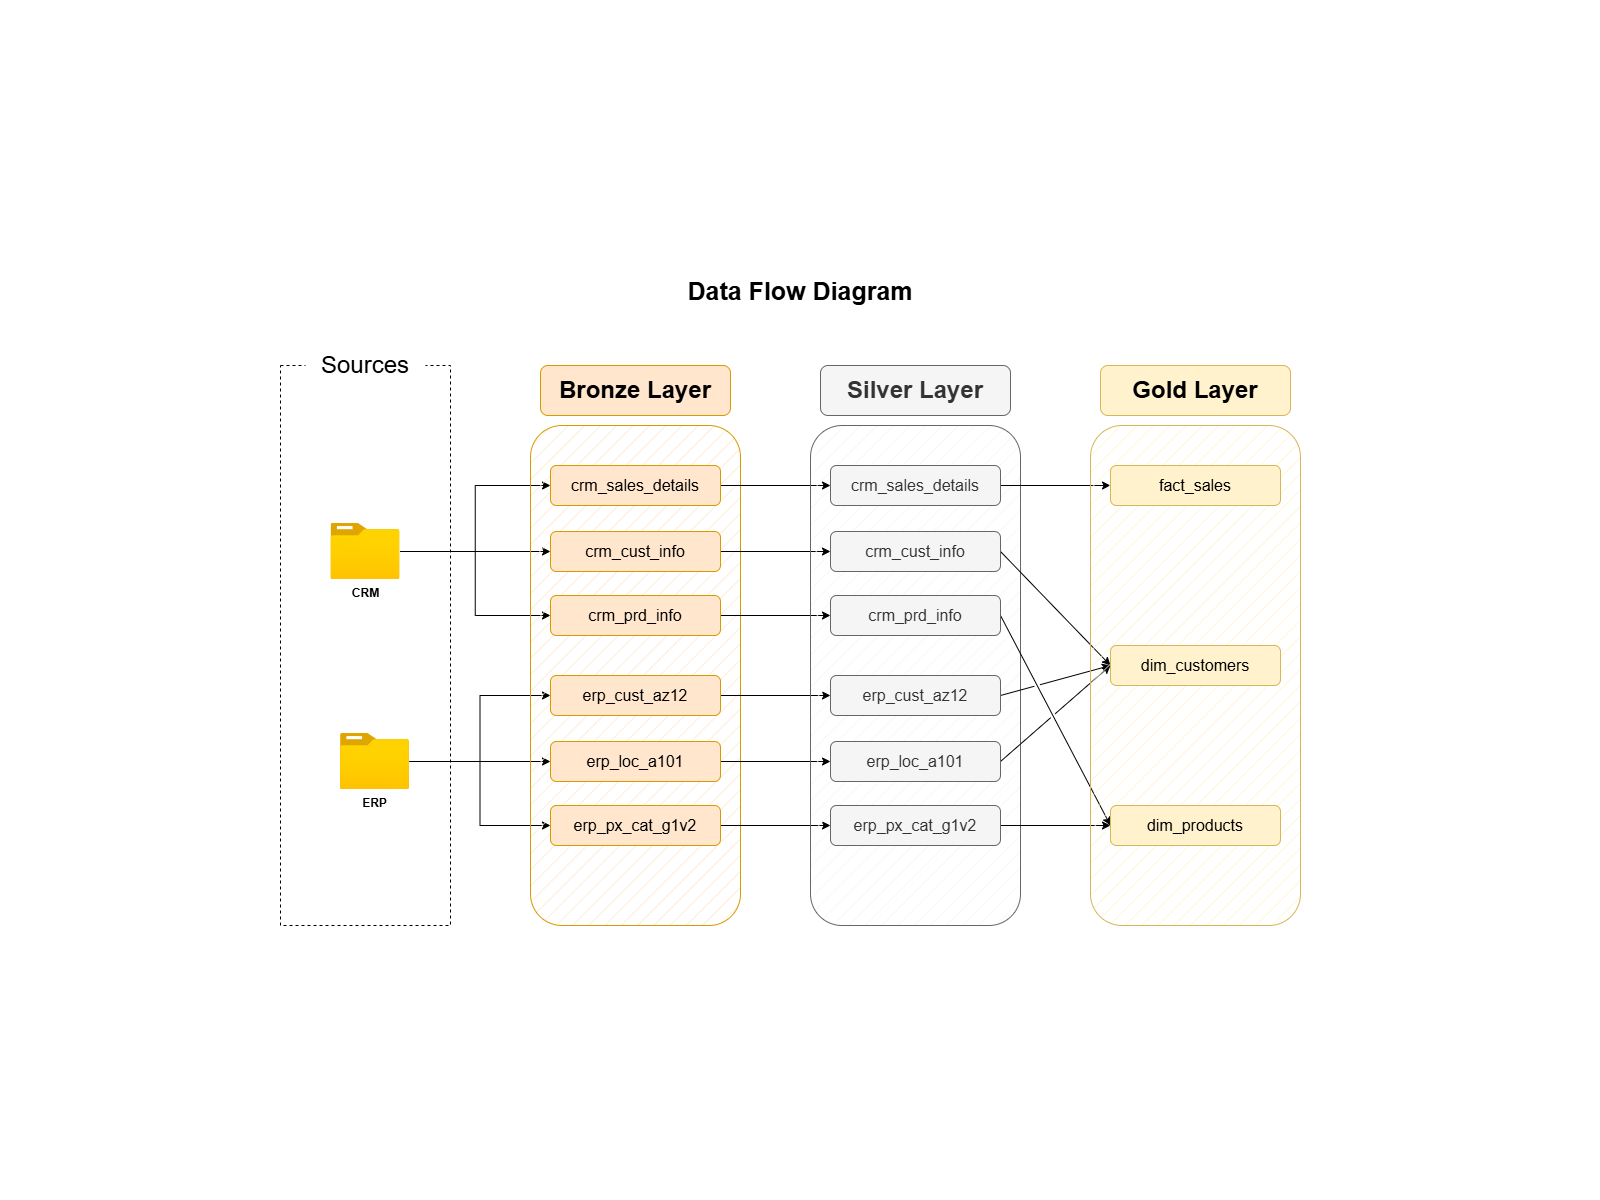

The diagram above was exported from draw.io. Its source (the exported page's mxGraphModel, read from the mxfile embedded in the PNG):
<mxGraphModel dx="2575" dy="1585" grid="1" gridSize="10" guides="1" tooltips="1" connect="1" arrows="1" fold="1" page="1" pageScale="1" pageWidth="1600" pageHeight="1200" math="0" shadow="0">
  <root>
    <mxCell id="0" />
    <mxCell id="1" parent="0" />
    <mxCell id="6bE6P_8RTUeMnH01p3er-1" parent="1" style="rounded=0;whiteSpace=wrap;html=1;fillColor=none;dashed=1;" value="" vertex="1">
      <mxGeometry height="560" width="170" x="280" y="365" as="geometry" />
    </mxCell>
    <mxCell id="6bE6P_8RTUeMnH01p3er-2" parent="1" style="rounded=1;whiteSpace=wrap;html=1;fillColor=default;strokeColor=none;" value="&lt;font style=&quot;font-size: 24px;&quot;&gt;Sources&lt;/font&gt;" vertex="1">
      <mxGeometry height="60" width="120" x="305" y="335" as="geometry" />
    </mxCell>
    <mxCell id="6bE6P_8RTUeMnH01p3er-10" edge="1" parent="1" source="6bE6P_8RTUeMnH01p3er-3" style="edgeStyle=orthogonalEdgeStyle;rounded=0;orthogonalLoop=1;jettySize=auto;html=1;" target="6bE6P_8RTUeMnH01p3er-8">
      <mxGeometry relative="1" as="geometry" />
    </mxCell>
    <mxCell id="6bE6P_8RTUeMnH01p3er-11" edge="1" parent="1" source="6bE6P_8RTUeMnH01p3er-3" style="edgeStyle=orthogonalEdgeStyle;rounded=0;orthogonalLoop=1;jettySize=auto;html=1;entryX=0;entryY=0.5;entryDx=0;entryDy=0;" target="6bE6P_8RTUeMnH01p3er-7">
      <mxGeometry relative="1" as="geometry" />
    </mxCell>
    <mxCell id="6bE6P_8RTUeMnH01p3er-12" edge="1" parent="1" source="6bE6P_8RTUeMnH01p3er-3" style="edgeStyle=orthogonalEdgeStyle;rounded=0;orthogonalLoop=1;jettySize=auto;html=1;entryX=0;entryY=0.5;entryDx=0;entryDy=0;" target="6bE6P_8RTUeMnH01p3er-9">
      <mxGeometry relative="1" as="geometry" />
    </mxCell>
    <mxCell id="6bE6P_8RTUeMnH01p3er-3" parent="1" style="image;aspect=fixed;html=1;points=[];align=center;fontSize=12;image=img/lib/azure2/general/Folder_Blank.svg;fontStyle=1" value="CRM" vertex="1">
      <mxGeometry height="56.00000000000001" width="69" x="330.5" y="523" as="geometry" />
    </mxCell>
    <mxCell id="6bE6P_8RTUeMnH01p3er-16" edge="1" parent="1" source="6bE6P_8RTUeMnH01p3er-4" style="edgeStyle=orthogonalEdgeStyle;rounded=0;orthogonalLoop=1;jettySize=auto;html=1;" target="6bE6P_8RTUeMnH01p3er-14">
      <mxGeometry relative="1" as="geometry" />
    </mxCell>
    <mxCell id="6bE6P_8RTUeMnH01p3er-17" edge="1" parent="1" source="6bE6P_8RTUeMnH01p3er-4" style="edgeStyle=orthogonalEdgeStyle;rounded=0;orthogonalLoop=1;jettySize=auto;html=1;entryX=0;entryY=0.5;entryDx=0;entryDy=0;" target="6bE6P_8RTUeMnH01p3er-13">
      <mxGeometry relative="1" as="geometry" />
    </mxCell>
    <mxCell id="6bE6P_8RTUeMnH01p3er-18" edge="1" parent="1" source="6bE6P_8RTUeMnH01p3er-4" style="edgeStyle=orthogonalEdgeStyle;rounded=0;orthogonalLoop=1;jettySize=auto;html=1;entryX=0;entryY=0.5;entryDx=0;entryDy=0;" target="6bE6P_8RTUeMnH01p3er-15">
      <mxGeometry relative="1" as="geometry" />
    </mxCell>
    <mxCell id="6bE6P_8RTUeMnH01p3er-4" parent="1" style="image;aspect=fixed;html=1;points=[];align=center;fontSize=12;image=img/lib/azure2/general/Folder_Blank.svg;fontStyle=1" value="ERP" vertex="1">
      <mxGeometry height="56.00000000000001" width="69" x="340" y="733" as="geometry" />
    </mxCell>
    <mxCell id="6bE6P_8RTUeMnH01p3er-5" parent="1" style="rounded=1;whiteSpace=wrap;html=1;fillColor=#ffe6cc;strokeColor=#d79b00;fillStyle=hatch;" value="" vertex="1">
      <mxGeometry height="500" width="210" x="530" y="425" as="geometry" />
    </mxCell>
    <mxCell id="6bE6P_8RTUeMnH01p3er-6" parent="1" style="rounded=1;whiteSpace=wrap;html=1;fillColor=#ffe6cc;strokeColor=#d79b00;fontStyle=1" value="&lt;font style=&quot;font-size: 24px;&quot;&gt;Bronze Layer&lt;/font&gt;" vertex="1">
      <mxGeometry height="50" width="190" x="540" y="365" as="geometry" />
    </mxCell>
    <mxCell id="jUJ22hGEPrNAEje91JCd-9" edge="1" parent="1" source="6bE6P_8RTUeMnH01p3er-7" style="edgeStyle=orthogonalEdgeStyle;rounded=0;orthogonalLoop=1;jettySize=auto;html=1;exitX=1;exitY=0.5;exitDx=0;exitDy=0;entryX=0;entryY=0.5;entryDx=0;entryDy=0;" target="jUJ22hGEPrNAEje91JCd-3">
      <mxGeometry relative="1" as="geometry" />
    </mxCell>
    <mxCell id="6bE6P_8RTUeMnH01p3er-7" parent="1" style="rounded=1;whiteSpace=wrap;html=1;fillColor=#ffe6cc;strokeColor=#d79b00;fontStyle=1" value="&lt;span style=&quot;font-size: 16px; font-weight: 400;&quot;&gt;crm_sales_details&lt;/span&gt;" vertex="1">
      <mxGeometry height="40" width="170" x="550" y="465" as="geometry" />
    </mxCell>
    <mxCell id="jUJ22hGEPrNAEje91JCd-10" edge="1" parent="1" source="6bE6P_8RTUeMnH01p3er-8" style="edgeStyle=orthogonalEdgeStyle;rounded=0;orthogonalLoop=1;jettySize=auto;html=1;exitX=1;exitY=0.5;exitDx=0;exitDy=0;entryX=0;entryY=0.5;entryDx=0;entryDy=0;" target="jUJ22hGEPrNAEje91JCd-4">
      <mxGeometry relative="1" as="geometry" />
    </mxCell>
    <mxCell id="6bE6P_8RTUeMnH01p3er-8" parent="1" style="rounded=1;whiteSpace=wrap;html=1;fillColor=#ffe6cc;strokeColor=#d79b00;fontStyle=1" value="&lt;span style=&quot;font-size: 16px; font-weight: 400;&quot;&gt;crm_cust_info&lt;/span&gt;" vertex="1">
      <mxGeometry height="40" width="170" x="550" y="531" as="geometry" />
    </mxCell>
    <mxCell id="jUJ22hGEPrNAEje91JCd-11" edge="1" parent="1" source="6bE6P_8RTUeMnH01p3er-9" style="edgeStyle=orthogonalEdgeStyle;rounded=0;orthogonalLoop=1;jettySize=auto;html=1;exitX=1;exitY=0.5;exitDx=0;exitDy=0;entryX=0;entryY=0.5;entryDx=0;entryDy=0;" target="jUJ22hGEPrNAEje91JCd-5">
      <mxGeometry relative="1" as="geometry" />
    </mxCell>
    <mxCell id="6bE6P_8RTUeMnH01p3er-9" parent="1" style="rounded=1;whiteSpace=wrap;html=1;fillColor=#ffe6cc;strokeColor=#d79b00;fontStyle=1" value="&lt;span style=&quot;font-size: 16px; font-weight: 400;&quot;&gt;crm_prd_info&lt;/span&gt;" vertex="1">
      <mxGeometry height="40" width="170" x="550" y="595" as="geometry" />
    </mxCell>
    <mxCell id="jUJ22hGEPrNAEje91JCd-12" edge="1" parent="1" source="6bE6P_8RTUeMnH01p3er-13" style="edgeStyle=orthogonalEdgeStyle;rounded=0;orthogonalLoop=1;jettySize=auto;html=1;exitX=1;exitY=0.5;exitDx=0;exitDy=0;entryX=0;entryY=0.5;entryDx=0;entryDy=0;" target="jUJ22hGEPrNAEje91JCd-6">
      <mxGeometry relative="1" as="geometry" />
    </mxCell>
    <mxCell id="6bE6P_8RTUeMnH01p3er-13" parent="1" style="rounded=1;whiteSpace=wrap;html=1;fillColor=#ffe6cc;strokeColor=#d79b00;fontStyle=1" value="&lt;span style=&quot;font-size: 16px; font-weight: 400;&quot;&gt;erp_cust_az12&lt;/span&gt;" vertex="1">
      <mxGeometry height="40" width="170" x="550" y="675" as="geometry" />
    </mxCell>
    <mxCell id="jUJ22hGEPrNAEje91JCd-13" edge="1" parent="1" source="6bE6P_8RTUeMnH01p3er-14" style="edgeStyle=orthogonalEdgeStyle;rounded=0;orthogonalLoop=1;jettySize=auto;html=1;exitX=1;exitY=0.5;exitDx=0;exitDy=0;entryX=0;entryY=0.5;entryDx=0;entryDy=0;" target="jUJ22hGEPrNAEje91JCd-7">
      <mxGeometry relative="1" as="geometry" />
    </mxCell>
    <mxCell id="6bE6P_8RTUeMnH01p3er-14" parent="1" style="rounded=1;whiteSpace=wrap;html=1;fillColor=#ffe6cc;strokeColor=#d79b00;fontStyle=1" value="&lt;span style=&quot;font-size: 16px; font-weight: 400;&quot;&gt;erp_loc_a101&lt;/span&gt;" vertex="1">
      <mxGeometry height="40" width="170" x="550" y="741" as="geometry" />
    </mxCell>
    <mxCell id="jUJ22hGEPrNAEje91JCd-14" edge="1" parent="1" source="6bE6P_8RTUeMnH01p3er-15" style="edgeStyle=orthogonalEdgeStyle;rounded=0;orthogonalLoop=1;jettySize=auto;html=1;exitX=1;exitY=0.5;exitDx=0;exitDy=0;entryX=0;entryY=0.5;entryDx=0;entryDy=0;" target="jUJ22hGEPrNAEje91JCd-8">
      <mxGeometry relative="1" as="geometry" />
    </mxCell>
    <mxCell id="6bE6P_8RTUeMnH01p3er-15" parent="1" style="rounded=1;whiteSpace=wrap;html=1;fillColor=#ffe6cc;strokeColor=#d79b00;fontStyle=1" value="&lt;span style=&quot;font-size: 16px; font-weight: 400;&quot;&gt;erp_px_cat_g1v2&lt;/span&gt;" vertex="1">
      <mxGeometry height="40" width="170" x="550" y="805" as="geometry" />
    </mxCell>
    <mxCell id="jUJ22hGEPrNAEje91JCd-1" parent="1" style="rounded=1;whiteSpace=wrap;html=1;fillColor=#f5f5f5;strokeColor=#666666;fillStyle=hatch;fontColor=#333333;" value="" vertex="1">
      <mxGeometry height="500" width="210" x="810" y="425" as="geometry" />
    </mxCell>
    <mxCell id="jUJ22hGEPrNAEje91JCd-2" parent="1" style="rounded=1;whiteSpace=wrap;html=1;fillColor=#f5f5f5;strokeColor=#666666;fontStyle=1;fontColor=#333333;" value="&lt;font style=&quot;font-size: 24px;&quot;&gt;Silver Layer&lt;/font&gt;" vertex="1">
      <mxGeometry height="50" width="190" x="820" y="365" as="geometry" />
    </mxCell>
    <mxCell id="sAxIujavdlTD-vjR2yaB-1" edge="1" parent="1" source="jUJ22hGEPrNAEje91JCd-3" style="edgeStyle=orthogonalEdgeStyle;rounded=0;orthogonalLoop=1;jettySize=auto;html=1;exitX=1;exitY=0.5;exitDx=0;exitDy=0;entryX=0;entryY=0.5;entryDx=0;entryDy=0;" target="jUJ22hGEPrNAEje91JCd-17">
      <mxGeometry relative="1" as="geometry" />
    </mxCell>
    <mxCell id="jUJ22hGEPrNAEje91JCd-3" parent="1" style="rounded=1;whiteSpace=wrap;html=1;fillColor=#f5f5f5;strokeColor=#666666;fontStyle=1;fontColor=#333333;" value="&lt;span style=&quot;font-size: 16px; font-weight: 400;&quot;&gt;crm_sales_details&lt;/span&gt;" vertex="1">
      <mxGeometry height="40" width="170" x="830" y="465" as="geometry" />
    </mxCell>
    <mxCell id="sAxIujavdlTD-vjR2yaB-3" edge="1" parent="1" source="jUJ22hGEPrNAEje91JCd-4" style="edgeStyle=none;rounded=0;orthogonalLoop=1;jettySize=auto;html=1;exitX=1;exitY=0.5;exitDx=0;exitDy=0;entryX=0;entryY=0.5;entryDx=0;entryDy=0;jumpStyle=gap;" target="jUJ22hGEPrNAEje91JCd-19">
      <mxGeometry relative="1" as="geometry" />
    </mxCell>
    <mxCell id="jUJ22hGEPrNAEje91JCd-4" parent="1" style="rounded=1;whiteSpace=wrap;html=1;fillColor=#f5f5f5;strokeColor=#666666;fontStyle=1;fontColor=#333333;" value="&lt;span style=&quot;font-size: 16px; font-weight: 400;&quot;&gt;crm_cust_info&lt;/span&gt;" vertex="1">
      <mxGeometry height="40" width="170" x="830" y="531" as="geometry" />
    </mxCell>
    <mxCell id="sAxIujavdlTD-vjR2yaB-4" edge="1" parent="1" source="jUJ22hGEPrNAEje91JCd-5" style="edgeStyle=none;rounded=0;orthogonalLoop=1;jettySize=auto;html=1;exitX=1;exitY=0.5;exitDx=0;exitDy=0;entryX=0;entryY=0.5;entryDx=0;entryDy=0;jumpStyle=gap;" target="jUJ22hGEPrNAEje91JCd-22">
      <mxGeometry relative="1" as="geometry" />
    </mxCell>
    <mxCell id="jUJ22hGEPrNAEje91JCd-5" parent="1" style="rounded=1;whiteSpace=wrap;html=1;fillColor=#f5f5f5;strokeColor=#666666;fontStyle=1;fontColor=#333333;" value="&lt;span style=&quot;font-size: 16px; font-weight: 400;&quot;&gt;crm_prd_info&lt;/span&gt;" vertex="1">
      <mxGeometry height="40" width="170" x="830" y="595" as="geometry" />
    </mxCell>
    <mxCell id="sAxIujavdlTD-vjR2yaB-6" edge="1" parent="1" source="jUJ22hGEPrNAEje91JCd-6" style="edgeStyle=none;rounded=0;orthogonalLoop=1;jettySize=auto;html=1;exitX=1;exitY=0.5;exitDx=0;exitDy=0;jumpStyle=gap;">
      <mxGeometry relative="1" as="geometry">
        <mxPoint x="1110" y="665" as="targetPoint" />
      </mxGeometry>
    </mxCell>
    <mxCell id="jUJ22hGEPrNAEje91JCd-6" parent="1" style="rounded=1;whiteSpace=wrap;html=1;fillColor=#f5f5f5;strokeColor=#666666;fontStyle=1;fontColor=#333333;" value="&lt;span style=&quot;font-size: 16px; font-weight: 400;&quot;&gt;erp_cust_az12&lt;/span&gt;" vertex="1">
      <mxGeometry height="40" width="170" x="830" y="675" as="geometry" />
    </mxCell>
    <mxCell id="sAxIujavdlTD-vjR2yaB-5" edge="1" parent="1" source="jUJ22hGEPrNAEje91JCd-7" style="edgeStyle=none;rounded=0;orthogonalLoop=1;jettySize=auto;html=1;exitX=1;exitY=0.5;exitDx=0;exitDy=0;entryX=0;entryY=0.5;entryDx=0;entryDy=0;jumpStyle=gap;" target="jUJ22hGEPrNAEje91JCd-19">
      <mxGeometry relative="1" as="geometry" />
    </mxCell>
    <mxCell id="jUJ22hGEPrNAEje91JCd-7" parent="1" style="rounded=1;whiteSpace=wrap;html=1;fillColor=#f5f5f5;strokeColor=#666666;fontStyle=1;fontColor=#333333;" value="&lt;span style=&quot;font-size: 16px; font-weight: 400;&quot;&gt;erp_loc_a101&lt;/span&gt;" vertex="1">
      <mxGeometry height="40" width="170" x="830" y="741" as="geometry" />
    </mxCell>
    <mxCell id="sAxIujavdlTD-vjR2yaB-7" edge="1" parent="1" source="jUJ22hGEPrNAEje91JCd-8" style="edgeStyle=none;rounded=0;orthogonalLoop=1;jettySize=auto;html=1;exitX=1;exitY=0.5;exitDx=0;exitDy=0;entryX=0;entryY=0.5;entryDx=0;entryDy=0;jumpStyle=gap;" target="jUJ22hGEPrNAEje91JCd-22">
      <mxGeometry relative="1" as="geometry" />
    </mxCell>
    <mxCell id="jUJ22hGEPrNAEje91JCd-8" parent="1" style="rounded=1;whiteSpace=wrap;html=1;fillColor=#f5f5f5;strokeColor=#666666;fontStyle=1;fontColor=#333333;" value="&lt;span style=&quot;font-size: 16px; font-weight: 400;&quot;&gt;erp_px_cat_g1v2&lt;/span&gt;" vertex="1">
      <mxGeometry height="40" width="170" x="830" y="805" as="geometry" />
    </mxCell>
    <mxCell id="jUJ22hGEPrNAEje91JCd-15" parent="1" style="rounded=1;whiteSpace=wrap;html=1;fillColor=#fff2cc;strokeColor=#d6b656;fillStyle=hatch;" value="" vertex="1">
      <mxGeometry height="500" width="210" x="1090" y="425" as="geometry" />
    </mxCell>
    <mxCell id="jUJ22hGEPrNAEje91JCd-16" parent="1" style="rounded=1;whiteSpace=wrap;html=1;fillColor=#fff2cc;strokeColor=#d6b656;fontStyle=1;" value="&lt;font style=&quot;font-size: 24px;&quot;&gt;Gold Layer&lt;/font&gt;" vertex="1">
      <mxGeometry height="50" width="190" x="1100" y="365" as="geometry" />
    </mxCell>
    <mxCell id="jUJ22hGEPrNAEje91JCd-17" parent="1" style="rounded=1;whiteSpace=wrap;html=1;fillColor=#fff2cc;strokeColor=#d6b656;fontStyle=1;" value="&lt;span style=&quot;font-size: 16px; font-weight: 400;&quot;&gt;fact_sales&lt;/span&gt;" vertex="1">
      <mxGeometry height="40" width="170" x="1110" y="465" as="geometry" />
    </mxCell>
    <mxCell id="jUJ22hGEPrNAEje91JCd-19" parent="1" style="rounded=1;whiteSpace=wrap;html=1;fillColor=#fff2cc;strokeColor=#d6b656;fontStyle=1;" value="&lt;span style=&quot;font-size: 16px; font-weight: 400;&quot;&gt;dim_customers&lt;/span&gt;" vertex="1">
      <mxGeometry height="40" width="170" x="1110" y="645" as="geometry" />
    </mxCell>
    <mxCell id="jUJ22hGEPrNAEje91JCd-22" parent="1" style="rounded=1;whiteSpace=wrap;html=1;fillColor=#fff2cc;strokeColor=#d6b656;fontStyle=1;" value="&lt;span style=&quot;font-size: 16px; font-weight: 400;&quot;&gt;dim_products&lt;/span&gt;" vertex="1">
      <mxGeometry height="40" width="170" x="1110" y="805" as="geometry" />
    </mxCell>
    <mxCell id="5kxHAHq8bNix_agyCd2X-1" parent="1" style="text;html=1;whiteSpace=wrap;strokeColor=none;fillColor=none;align=center;verticalAlign=middle;rounded=0;fontSize=25;fontStyle=1" value="Data Flow Diagram" vertex="1">
      <mxGeometry height="30" width="360" x="620" y="275" as="geometry" />
    </mxCell>
  </root>
</mxGraphModel>